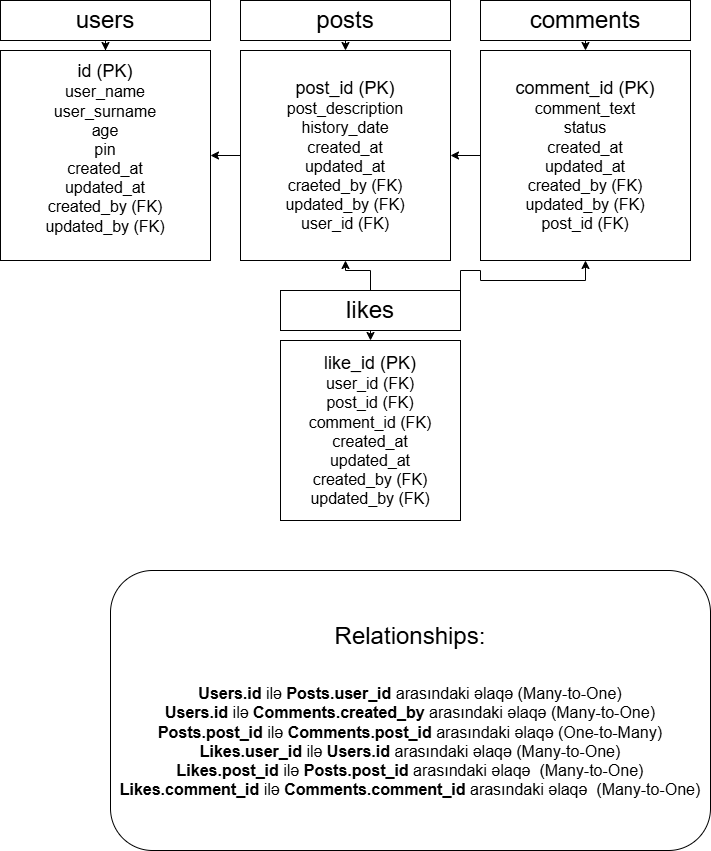

The diagram above was exported from draw.io. Its source (the exported page's mxGraphModel, read from the mxfile embedded in the PNG):
<mxGraphModel dx="1122" dy="591" grid="1" gridSize="10" guides="1" tooltips="1" connect="1" arrows="1" fold="1" page="1" pageScale="1" pageWidth="850" pageHeight="1100" math="0" shadow="0">
  <root>
    <mxCell id="0" />
    <mxCell id="1" parent="0" />
    <mxCell id="4lT2z5xo_b8abFQuTKMG-5" value="" style="edgeStyle=orthogonalEdgeStyle;rounded=0;orthogonalLoop=1;jettySize=auto;html=1;" edge="1" parent="1" source="4lT2z5xo_b8abFQuTKMG-2" target="4lT2z5xo_b8abFQuTKMG-4">
      <mxGeometry relative="1" as="geometry" />
    </mxCell>
    <mxCell id="4lT2z5xo_b8abFQuTKMG-2" value="&lt;font style=&quot;font-size: 24px;&quot;&gt;users&lt;/font&gt;" style="rounded=0;whiteSpace=wrap;html=1;" vertex="1" parent="1">
      <mxGeometry x="40" y="70" width="210" height="40" as="geometry" />
    </mxCell>
    <mxCell id="4lT2z5xo_b8abFQuTKMG-4" value="&lt;font style=&quot;font-size: 18px;&quot;&gt;id (PK)&lt;/font&gt;&lt;div&gt;&lt;font size=&quot;3&quot;&gt;user_name&lt;/font&gt;&lt;/div&gt;&lt;div&gt;&lt;font size=&quot;3&quot;&gt;user_surname&lt;/font&gt;&lt;/div&gt;&lt;div&gt;&lt;font size=&quot;3&quot;&gt;age&lt;/font&gt;&lt;/div&gt;&lt;div&gt;&lt;font size=&quot;3&quot;&gt;pin&lt;/font&gt;&lt;/div&gt;&lt;div&gt;&lt;font size=&quot;3&quot;&gt;created_at&lt;/font&gt;&lt;/div&gt;&lt;div&gt;&lt;font size=&quot;3&quot;&gt;updated_at&lt;/font&gt;&lt;/div&gt;&lt;div&gt;&lt;font size=&quot;3&quot;&gt;created_by (FK)&lt;/font&gt;&lt;/div&gt;&lt;div&gt;&lt;font size=&quot;3&quot;&gt;updated_by (FK)&lt;/font&gt;&lt;/div&gt;&lt;div&gt;&lt;br&gt;&lt;/div&gt;" style="whiteSpace=wrap;html=1;aspect=fixed;" vertex="1" parent="1">
      <mxGeometry x="40" y="120" width="210" height="210" as="geometry" />
    </mxCell>
    <mxCell id="4lT2z5xo_b8abFQuTKMG-8" style="edgeStyle=orthogonalEdgeStyle;rounded=0;orthogonalLoop=1;jettySize=auto;html=1;exitX=0.5;exitY=1;exitDx=0;exitDy=0;entryX=0.5;entryY=0;entryDx=0;entryDy=0;" edge="1" parent="1" source="4lT2z5xo_b8abFQuTKMG-6" target="4lT2z5xo_b8abFQuTKMG-7">
      <mxGeometry relative="1" as="geometry" />
    </mxCell>
    <mxCell id="4lT2z5xo_b8abFQuTKMG-6" value="&lt;font style=&quot;font-size: 24px;&quot;&gt;posts&lt;/font&gt;" style="rounded=0;whiteSpace=wrap;html=1;" vertex="1" parent="1">
      <mxGeometry x="280" y="70" width="210" height="40" as="geometry" />
    </mxCell>
    <mxCell id="4lT2z5xo_b8abFQuTKMG-23" value="" style="edgeStyle=orthogonalEdgeStyle;rounded=0;orthogonalLoop=1;jettySize=auto;html=1;" edge="1" parent="1" source="4lT2z5xo_b8abFQuTKMG-7" target="4lT2z5xo_b8abFQuTKMG-4">
      <mxGeometry relative="1" as="geometry" />
    </mxCell>
    <mxCell id="4lT2z5xo_b8abFQuTKMG-7" value="&lt;font style=&quot;font-size: 18px;&quot;&gt;post_id (PK)&lt;/font&gt;&lt;div&gt;&lt;font size=&quot;3&quot;&gt;post_description&lt;/font&gt;&lt;/div&gt;&lt;div&gt;&lt;font size=&quot;3&quot;&gt;history_date&lt;/font&gt;&lt;/div&gt;&lt;div&gt;&lt;font size=&quot;3&quot;&gt;created_at&lt;/font&gt;&lt;/div&gt;&lt;div&gt;&lt;font size=&quot;3&quot;&gt;updated_at&lt;/font&gt;&lt;/div&gt;&lt;div&gt;&lt;font size=&quot;3&quot;&gt;craeted_by (FK)&lt;/font&gt;&lt;/div&gt;&lt;div&gt;&lt;font size=&quot;3&quot;&gt;updated_by (FK)&lt;/font&gt;&lt;/div&gt;&lt;div&gt;&lt;font size=&quot;3&quot;&gt;user_id (FK)&lt;/font&gt;&lt;/div&gt;" style="whiteSpace=wrap;html=1;aspect=fixed;" vertex="1" parent="1">
      <mxGeometry x="280" y="120" width="210" height="210" as="geometry" />
    </mxCell>
    <mxCell id="4lT2z5xo_b8abFQuTKMG-11" style="edgeStyle=orthogonalEdgeStyle;rounded=0;orthogonalLoop=1;jettySize=auto;html=1;exitX=0.5;exitY=1;exitDx=0;exitDy=0;entryX=0.5;entryY=0;entryDx=0;entryDy=0;" edge="1" parent="1" source="4lT2z5xo_b8abFQuTKMG-9" target="4lT2z5xo_b8abFQuTKMG-10">
      <mxGeometry relative="1" as="geometry" />
    </mxCell>
    <mxCell id="4lT2z5xo_b8abFQuTKMG-9" value="&lt;font style=&quot;font-size: 24px;&quot;&gt;comments&lt;/font&gt;" style="rounded=0;whiteSpace=wrap;html=1;" vertex="1" parent="1">
      <mxGeometry x="520" y="70" width="210" height="40" as="geometry" />
    </mxCell>
    <mxCell id="4lT2z5xo_b8abFQuTKMG-17" value="" style="edgeStyle=orthogonalEdgeStyle;rounded=0;orthogonalLoop=1;jettySize=auto;html=1;" edge="1" parent="1" source="4lT2z5xo_b8abFQuTKMG-10" target="4lT2z5xo_b8abFQuTKMG-7">
      <mxGeometry relative="1" as="geometry" />
    </mxCell>
    <mxCell id="4lT2z5xo_b8abFQuTKMG-10" value="&lt;font style=&quot;font-size: 18px;&quot;&gt;comment_id (PK)&lt;/font&gt;&lt;div&gt;&lt;font size=&quot;3&quot;&gt;comment_text&lt;/font&gt;&lt;/div&gt;&lt;div&gt;&lt;font size=&quot;3&quot;&gt;status&lt;/font&gt;&lt;/div&gt;&lt;div&gt;&lt;font size=&quot;3&quot;&gt;created_at&lt;/font&gt;&lt;/div&gt;&lt;div&gt;&lt;font size=&quot;3&quot;&gt;updated_at&lt;/font&gt;&lt;/div&gt;&lt;div&gt;&lt;font size=&quot;3&quot;&gt;created_by (FK)&lt;/font&gt;&lt;/div&gt;&lt;div&gt;&lt;font size=&quot;3&quot;&gt;updated_by (FK)&lt;/font&gt;&lt;/div&gt;&lt;div&gt;&lt;font size=&quot;3&quot;&gt;post_id (FK)&lt;/font&gt;&lt;/div&gt;" style="whiteSpace=wrap;html=1;aspect=fixed;" vertex="1" parent="1">
      <mxGeometry x="520" y="120" width="210" height="210" as="geometry" />
    </mxCell>
    <mxCell id="4lT2z5xo_b8abFQuTKMG-14" style="edgeStyle=orthogonalEdgeStyle;rounded=0;orthogonalLoop=1;jettySize=auto;html=1;exitX=0.5;exitY=1;exitDx=0;exitDy=0;entryX=0.5;entryY=0;entryDx=0;entryDy=0;" edge="1" parent="1" source="4lT2z5xo_b8abFQuTKMG-12" target="4lT2z5xo_b8abFQuTKMG-13">
      <mxGeometry relative="1" as="geometry" />
    </mxCell>
    <mxCell id="4lT2z5xo_b8abFQuTKMG-18" value="" style="edgeStyle=orthogonalEdgeStyle;rounded=0;orthogonalLoop=1;jettySize=auto;html=1;" edge="1" parent="1" source="4lT2z5xo_b8abFQuTKMG-12" target="4lT2z5xo_b8abFQuTKMG-7">
      <mxGeometry relative="1" as="geometry" />
    </mxCell>
    <mxCell id="4lT2z5xo_b8abFQuTKMG-19" style="edgeStyle=orthogonalEdgeStyle;rounded=0;orthogonalLoop=1;jettySize=auto;html=1;exitX=1;exitY=0;exitDx=0;exitDy=0;" edge="1" parent="1" source="4lT2z5xo_b8abFQuTKMG-12" target="4lT2z5xo_b8abFQuTKMG-10">
      <mxGeometry relative="1" as="geometry" />
    </mxCell>
    <mxCell id="4lT2z5xo_b8abFQuTKMG-12" value="&lt;font style=&quot;font-size: 24px;&quot;&gt;likes&lt;/font&gt;" style="rounded=0;whiteSpace=wrap;html=1;" vertex="1" parent="1">
      <mxGeometry x="320" y="360" width="180" height="40" as="geometry" />
    </mxCell>
    <mxCell id="4lT2z5xo_b8abFQuTKMG-13" value="&lt;font style=&quot;font-size: 18px;&quot;&gt;like_id (PK)&lt;/font&gt;&lt;div&gt;&lt;font size=&quot;3&quot;&gt;user_id (FK)&lt;/font&gt;&lt;/div&gt;&lt;div&gt;&lt;font size=&quot;3&quot;&gt;post_id (FK)&lt;/font&gt;&lt;/div&gt;&lt;div&gt;&lt;font size=&quot;3&quot;&gt;comment_id (FK)&lt;/font&gt;&lt;/div&gt;&lt;div&gt;&lt;font size=&quot;3&quot;&gt;created_at&lt;/font&gt;&lt;/div&gt;&lt;div&gt;&lt;font size=&quot;3&quot;&gt;updated_at&lt;/font&gt;&lt;/div&gt;&lt;div&gt;&lt;font size=&quot;3&quot;&gt;created_by (FK)&lt;/font&gt;&lt;/div&gt;&lt;div&gt;&lt;font size=&quot;3&quot;&gt;updated_by (FK)&lt;/font&gt;&lt;/div&gt;" style="whiteSpace=wrap;html=1;aspect=fixed;" vertex="1" parent="1">
      <mxGeometry x="320" y="410" width="180" height="180" as="geometry" />
    </mxCell>
    <mxCell id="4lT2z5xo_b8abFQuTKMG-24" value="&lt;font style=&quot;font-size: 24px;&quot;&gt;&lt;font style=&quot;&quot;&gt;Relationships&lt;/font&gt;:&lt;/font&gt;&lt;div&gt;&lt;br&gt;&lt;/div&gt;&lt;div&gt;&lt;div&gt;&lt;font size=&quot;3&quot;&gt;&lt;br&gt;&lt;/font&gt;&lt;div&gt;&lt;font size=&quot;3&quot;&gt;&lt;strong style=&quot;background-color: initial;&quot;&gt;Users.id&lt;/strong&gt;&lt;span style=&quot;background-color: initial;&quot;&gt; ilə &lt;/span&gt;&lt;strong style=&quot;background-color: initial;&quot;&gt;Posts.user_id&lt;/strong&gt;&lt;span style=&quot;background-color: initial;&quot;&gt; arasındaki əlaqə (Many-to-One)&lt;/span&gt;&lt;/font&gt;&lt;/div&gt;&lt;div&gt;&lt;font size=&quot;3&quot;&gt;&lt;strong style=&quot;background-color: initial;&quot;&gt;Users.id&lt;/strong&gt;&lt;span style=&quot;background-color: initial;&quot;&gt; ilə &lt;/span&gt;&lt;strong style=&quot;background-color: initial;&quot;&gt;Comments.created_by&lt;/strong&gt;&lt;span style=&quot;background-color: initial;&quot;&gt; arasındaki əlaqə (Many-to-One)&lt;/span&gt;&lt;/font&gt;&lt;/div&gt;&lt;div&gt;&lt;font size=&quot;3&quot;&gt;&lt;strong style=&quot;background-color: initial;&quot;&gt;Posts.post_id&lt;/strong&gt;&lt;span style=&quot;background-color: initial;&quot;&gt; ilə &lt;/span&gt;&lt;strong style=&quot;background-color: initial;&quot;&gt;Comments.post_id&lt;/strong&gt;&lt;span style=&quot;background-color: initial;&quot;&gt; arasındaki əlaqə (One-to-Many)&lt;/span&gt;&lt;/font&gt;&lt;/div&gt;&lt;div&gt;&lt;font size=&quot;3&quot;&gt;&lt;strong style=&quot;background-color: initial;&quot;&gt;Likes.user_id&lt;/strong&gt;&lt;span style=&quot;background-color: initial;&quot;&gt; ilə &lt;/span&gt;&lt;strong style=&quot;background-color: initial;&quot;&gt;Users.id&lt;/strong&gt;&lt;span style=&quot;background-color: initial;&quot;&gt; arasındaki əlaqə (Many-to-One)&lt;/span&gt;&lt;/font&gt;&lt;/div&gt;&lt;div&gt;&lt;font size=&quot;3&quot;&gt;&lt;strong style=&quot;background-color: initial;&quot;&gt;Likes.post_id&lt;/strong&gt;&lt;span style=&quot;background-color: initial;&quot;&gt; ilə &lt;/span&gt;&lt;strong style=&quot;background-color: initial;&quot;&gt;Posts.post_id&lt;/strong&gt;&lt;span style=&quot;background-color: initial;&quot;&gt; arasındaki əlaqə&amp;nbsp; (Many-to-One)&lt;/span&gt;&lt;/font&gt;&lt;/div&gt;&lt;div&gt;&lt;font size=&quot;3&quot;&gt;&lt;strong style=&quot;background-color: initial;&quot;&gt;Likes.comment_id&lt;/strong&gt;&lt;span style=&quot;background-color: initial;&quot;&gt; ilə &lt;/span&gt;&lt;strong style=&quot;background-color: initial;&quot;&gt;Comments.comment_id&lt;/strong&gt;&lt;span style=&quot;background-color: initial;&quot;&gt; arasındaki əlaqə&amp;nbsp; (Many-to-One)&lt;/span&gt;&lt;/font&gt;&lt;/div&gt;&lt;/div&gt;&lt;/div&gt;" style="rounded=1;whiteSpace=wrap;html=1;" vertex="1" parent="1">
      <mxGeometry x="150" y="640" width="600" height="280" as="geometry" />
    </mxCell>
  </root>
</mxGraphModel>